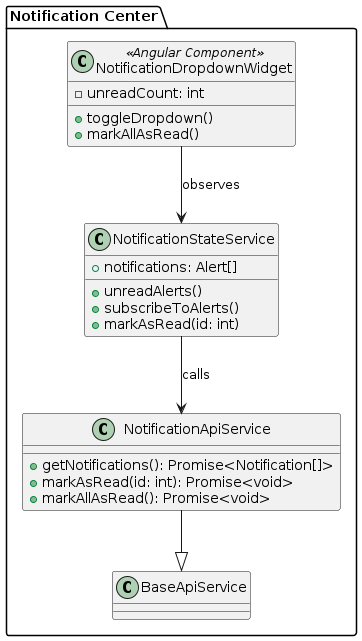

The diagram above was rendered by PlantUML. Its source (embedded in the PNG):
@startuml
package "Notification Center" {
    class NotificationDropdownWidget <<Angular Component>> {
        - unreadCount: int
        + toggleDropdown()
        + markAllAsRead()
    }

    class NotificationStateService {
        + notifications: Alert[]
        + unreadAlerts()
        + subscribeToAlerts()
        + markAsRead(id: int)
    }

    class NotificationApiService {
        + getNotifications(): Promise<Notification[]>
        + markAsRead(id: int): Promise<void>
        + markAllAsRead(): Promise<void>
    }

    NotificationApiService --|> BaseApiService
    NotificationDropdownWidget --> NotificationStateService : observes
    NotificationStateService --> NotificationApiService : calls
}
@enduml